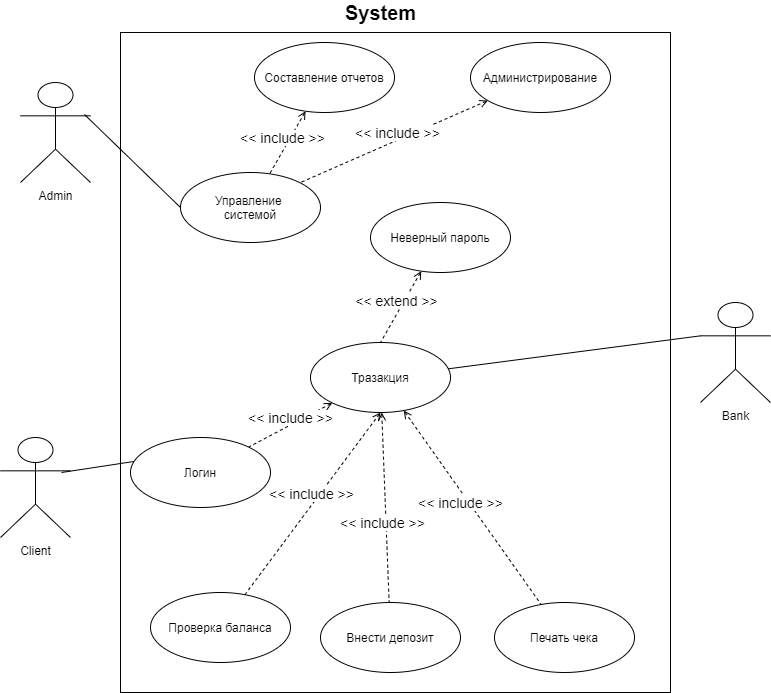

The diagram above was exported from draw.io. Its source (the exported page's mxGraphModel, read from the mxfile embedded in the PNG):
<mxGraphModel dx="1422" dy="737" grid="1" gridSize="10" guides="1" tooltips="1" connect="1" arrows="1" fold="1" page="1" pageScale="1" pageWidth="827" pageHeight="1169" math="0" shadow="0">
  <root>
    <mxCell id="0" />
    <mxCell id="1" parent="0" />
    <mxCell id="GYZ9MLqIJhaxATSJCkpH-49" style="edgeStyle=none;rounded=0;sketch=0;orthogonalLoop=1;jettySize=auto;html=1;shadow=0;dashed=1;fontSize=14;startArrow=open;startFill=0;endArrow=none;endFill=0;strokeWidth=1;" parent="1" edge="1">
      <mxGeometry relative="1" as="geometry">
        <mxPoint x="690" y="510" as="targetPoint" />
        <mxPoint x="690" y="510" as="sourcePoint" />
      </mxGeometry>
    </mxCell>
    <mxCell id="GYZ9MLqIJhaxATSJCkpH-3" value="" style="rounded=0;whiteSpace=wrap;html=1;" parent="1" vertex="1">
      <mxGeometry x="140" y="180" width="550" height="660" as="geometry" />
    </mxCell>
    <mxCell id="GYZ9MLqIJhaxATSJCkpH-5" value="&lt;b&gt;&lt;font style=&quot;font-size: 20px&quot;&gt;System&lt;/font&gt;&lt;/b&gt;" style="text;html=1;align=center;verticalAlign=middle;resizable=0;points=[];autosize=1;strokeColor=none;fillColor=none;" parent="1" vertex="1">
      <mxGeometry x="355" y="150" width="90" height="20" as="geometry" />
    </mxCell>
    <mxCell id="GYZ9MLqIJhaxATSJCkpH-6" value="Admin" style="shape=umlActor;verticalLabelPosition=bottom;verticalAlign=top;html=1;" parent="1" vertex="1">
      <mxGeometry x="40" y="230" width="70" height="100" as="geometry" />
    </mxCell>
    <mxCell id="GYZ9MLqIJhaxATSJCkpH-8" value="Client" style="shape=umlActor;verticalLabelPosition=bottom;verticalAlign=top;html=1;" parent="1" vertex="1">
      <mxGeometry x="20" y="585" width="70" height="100" as="geometry" />
    </mxCell>
    <mxCell id="GYZ9MLqIJhaxATSJCkpH-11" value="Bank" style="shape=umlActor;verticalLabelPosition=bottom;verticalAlign=top;html=1;" parent="1" vertex="1">
      <mxGeometry x="720" y="450" width="70" height="100" as="geometry" />
    </mxCell>
    <mxCell id="GYZ9MLqIJhaxATSJCkpH-14" value="Управление&amp;nbsp;&lt;br&gt;системой" style="ellipse;whiteSpace=wrap;html=1;" parent="1" vertex="1">
      <mxGeometry x="200" y="320" width="140" height="70" as="geometry" />
    </mxCell>
    <mxCell id="GYZ9MLqIJhaxATSJCkpH-34" value="&amp;lt;&amp;lt; include &amp;gt;&amp;gt;" style="edgeStyle=none;rounded=0;sketch=0;orthogonalLoop=1;jettySize=auto;html=1;shadow=0;dashed=1;startArrow=open;startFill=0;endArrow=none;endFill=0;strokeWidth=1;fontSize=14;" parent="1" source="GYZ9MLqIJhaxATSJCkpH-20" target="GYZ9MLqIJhaxATSJCkpH-37" edge="1">
      <mxGeometry x="-0.0665" y="-7" relative="1" as="geometry">
        <mxPoint x="319" y="532.48" as="targetPoint" />
        <mxPoint as="offset" />
      </mxGeometry>
    </mxCell>
    <mxCell id="GYZ9MLqIJhaxATSJCkpH-20" value="Тразакция" style="ellipse;whiteSpace=wrap;html=1;" parent="1" vertex="1">
      <mxGeometry x="330" y="490" width="140" height="70" as="geometry" />
    </mxCell>
    <mxCell id="GYZ9MLqIJhaxATSJCkpH-35" value="&amp;lt;&amp;lt; include &amp;gt;&amp;gt;" style="edgeStyle=none;rounded=0;sketch=0;orthogonalLoop=1;jettySize=auto;html=1;shadow=0;dashed=1;startArrow=open;startFill=0;endArrow=none;endFill=0;strokeWidth=1;fontSize=14;" parent="1" source="GYZ9MLqIJhaxATSJCkpH-36" edge="1">
      <mxGeometry x="-0.0665" y="-7" relative="1" as="geometry">
        <mxPoint x="320" y="330" as="targetPoint" />
        <mxPoint as="offset" />
      </mxGeometry>
    </mxCell>
    <mxCell id="GYZ9MLqIJhaxATSJCkpH-36" value="Администрирование" style="ellipse;whiteSpace=wrap;html=1;" parent="1" vertex="1">
      <mxGeometry x="490" y="190" width="140" height="70" as="geometry" />
    </mxCell>
    <mxCell id="GYZ9MLqIJhaxATSJCkpH-37" value="Логин" style="ellipse;whiteSpace=wrap;html=1;" parent="1" vertex="1">
      <mxGeometry x="150" y="585" width="140" height="70" as="geometry" />
    </mxCell>
    <mxCell id="GYZ9MLqIJhaxATSJCkpH-39" value="&amp;lt;&amp;lt; include &amp;gt;&amp;gt;" style="edgeStyle=none;rounded=0;sketch=0;orthogonalLoop=1;jettySize=auto;html=1;shadow=0;dashed=1;startArrow=open;startFill=0;endArrow=none;endFill=0;strokeWidth=1;fontSize=14;" parent="1" source="GYZ9MLqIJhaxATSJCkpH-40" target="GYZ9MLqIJhaxATSJCkpH-14" edge="1">
      <mxGeometry x="-0.0665" y="-7" relative="1" as="geometry">
        <mxPoint x="160" y="330" as="targetPoint" />
        <mxPoint as="offset" />
      </mxGeometry>
    </mxCell>
    <mxCell id="GYZ9MLqIJhaxATSJCkpH-40" value="Составление отчетов" style="ellipse;whiteSpace=wrap;html=1;" parent="1" vertex="1">
      <mxGeometry x="274" y="190" width="140" height="70" as="geometry" />
    </mxCell>
    <mxCell id="GYZ9MLqIJhaxATSJCkpH-41" value="&amp;lt;&amp;lt; extend &amp;gt;&amp;gt;" style="edgeStyle=none;rounded=0;sketch=0;orthogonalLoop=1;jettySize=auto;html=1;shadow=0;dashed=1;startArrow=open;startFill=0;endArrow=none;endFill=0;strokeWidth=1;fontSize=14;entryX=0.5;entryY=0;entryDx=0;entryDy=0;" parent="1" source="GYZ9MLqIJhaxATSJCkpH-42" edge="1" target="GYZ9MLqIJhaxATSJCkpH-20">
      <mxGeometry x="-0.0665" y="-7" relative="1" as="geometry">
        <mxPoint x="410" y="490" as="targetPoint" />
        <mxPoint as="offset" />
      </mxGeometry>
    </mxCell>
    <mxCell id="GYZ9MLqIJhaxATSJCkpH-42" value="Неверный пароль" style="ellipse;whiteSpace=wrap;html=1;" parent="1" vertex="1">
      <mxGeometry x="390" y="349.99999999999994" width="140" height="70" as="geometry" />
    </mxCell>
    <mxCell id="GYZ9MLqIJhaxATSJCkpH-43" value="Проверка баланса" style="ellipse;whiteSpace=wrap;html=1;" parent="1" vertex="1">
      <mxGeometry x="170" y="740" width="140" height="70" as="geometry" />
    </mxCell>
    <mxCell id="GYZ9MLqIJhaxATSJCkpH-44" value="&amp;lt;&amp;lt; include &amp;gt;&amp;gt;" style="edgeStyle=none;rounded=0;sketch=0;orthogonalLoop=1;jettySize=auto;html=1;shadow=0;dashed=1;startArrow=open;startFill=0;endArrow=none;endFill=0;strokeWidth=1;fontSize=14;exitX=0.5;exitY=1;exitDx=0;exitDy=0;" parent="1" source="GYZ9MLqIJhaxATSJCkpH-20" target="GYZ9MLqIJhaxATSJCkpH-43" edge="1">
      <mxGeometry x="-0.0665" y="-7" relative="1" as="geometry">
        <mxPoint x="265" y="711.31" as="targetPoint" />
        <mxPoint as="offset" />
        <mxPoint x="430.0478096157226" y="640.0027829053815" as="sourcePoint" />
      </mxGeometry>
    </mxCell>
    <mxCell id="GYZ9MLqIJhaxATSJCkpH-45" value="Внести депозит" style="ellipse;whiteSpace=wrap;html=1;" parent="1" vertex="1">
      <mxGeometry x="340" y="750" width="140" height="70" as="geometry" />
    </mxCell>
    <mxCell id="GYZ9MLqIJhaxATSJCkpH-46" value="&amp;lt;&amp;lt; include &amp;gt;&amp;gt;" style="edgeStyle=none;rounded=0;sketch=0;orthogonalLoop=1;jettySize=auto;html=1;shadow=0;dashed=1;startArrow=open;startFill=0;endArrow=none;endFill=0;strokeWidth=1;fontSize=14;" parent="1" source="GYZ9MLqIJhaxATSJCkpH-20" target="GYZ9MLqIJhaxATSJCkpH-45" edge="1">
      <mxGeometry x="0.1561" y="-4" relative="1" as="geometry">
        <mxPoint x="430" y="711.31" as="targetPoint" />
        <mxPoint as="offset" />
        <mxPoint x="595.0478096157226" y="640.0027829053815" as="sourcePoint" />
      </mxGeometry>
    </mxCell>
    <mxCell id="GYZ9MLqIJhaxATSJCkpH-47" value="Печать чека" style="ellipse;whiteSpace=wrap;html=1;" parent="1" vertex="1">
      <mxGeometry x="514" y="750" width="140" height="70" as="geometry" />
    </mxCell>
    <mxCell id="GYZ9MLqIJhaxATSJCkpH-48" value="&amp;lt;&amp;lt; include &amp;gt;&amp;gt;" style="edgeStyle=none;rounded=0;sketch=0;orthogonalLoop=1;jettySize=auto;html=1;shadow=0;dashed=1;startArrow=open;startFill=0;endArrow=none;endFill=0;strokeWidth=1;fontSize=14;" parent="1" source="GYZ9MLqIJhaxATSJCkpH-20" target="GYZ9MLqIJhaxATSJCkpH-47" edge="1">
      <mxGeometry x="-0.0925" y="-7" relative="1" as="geometry">
        <mxPoint x="574" y="711.31" as="targetPoint" />
        <mxPoint as="offset" />
        <mxPoint x="550.2185588147743" y="599.8616175979787" as="sourcePoint" />
      </mxGeometry>
    </mxCell>
    <mxCell id="GYZ9MLqIJhaxATSJCkpH-50" value="" style="edgeStyle=none;rounded=0;sketch=0;orthogonalLoop=1;jettySize=auto;html=1;shadow=0;startArrow=none;startFill=0;endArrow=none;endFill=0;strokeWidth=1;fontSize=14;entryX=0.914;entryY=0.32;entryDx=0;entryDy=0;entryPerimeter=0;exitX=0;exitY=0.5;exitDx=0;exitDy=0;" parent="1" source="GYZ9MLqIJhaxATSJCkpH-14" target="GYZ9MLqIJhaxATSJCkpH-6" edge="1">
      <mxGeometry x="-0.0665" y="-7" relative="1" as="geometry">
        <mxPoint x="120.00206796384245" y="319.9969076310878" as="targetPoint" />
        <mxPoint as="offset" />
        <mxPoint x="155.8878096157226" y="257.3527829053816" as="sourcePoint" />
      </mxGeometry>
    </mxCell>
    <mxCell id="GYZ9MLqIJhaxATSJCkpH-52" value="" style="edgeStyle=none;rounded=0;sketch=0;orthogonalLoop=1;jettySize=auto;html=1;shadow=0;startArrow=none;startFill=0;endArrow=none;endFill=0;strokeWidth=1;fontSize=14;entryX=0.871;entryY=0.35;entryDx=0;entryDy=0;entryPerimeter=0;exitX=0.023;exitY=0.343;exitDx=0;exitDy=0;exitPerimeter=0;" parent="1" source="GYZ9MLqIJhaxATSJCkpH-37" target="GYZ9MLqIJhaxATSJCkpH-8" edge="1">
      <mxGeometry x="-0.0665" y="-7" relative="1" as="geometry">
        <mxPoint x="80.82000000000002" y="550" as="targetPoint" />
        <mxPoint as="offset" />
        <mxPoint x="176.84" y="643" as="sourcePoint" />
      </mxGeometry>
    </mxCell>
    <mxCell id="GYZ9MLqIJhaxATSJCkpH-54" value="" style="edgeStyle=none;rounded=0;sketch=0;orthogonalLoop=1;jettySize=auto;html=1;shadow=0;startArrow=none;startFill=0;endArrow=none;endFill=0;strokeWidth=1;fontSize=14;exitX=0;exitY=0.3333333333333333;exitDx=0;exitDy=0;exitPerimeter=0;" parent="1" source="GYZ9MLqIJhaxATSJCkpH-11" target="GYZ9MLqIJhaxATSJCkpH-20" edge="1">
      <mxGeometry x="-0.0665" y="-7" relative="1" as="geometry">
        <mxPoint x="610" y="283.5" as="targetPoint" />
        <mxPoint as="offset" />
        <mxPoint x="706.02" y="376.5" as="sourcePoint" />
      </mxGeometry>
    </mxCell>
  </root>
</mxGraphModel>